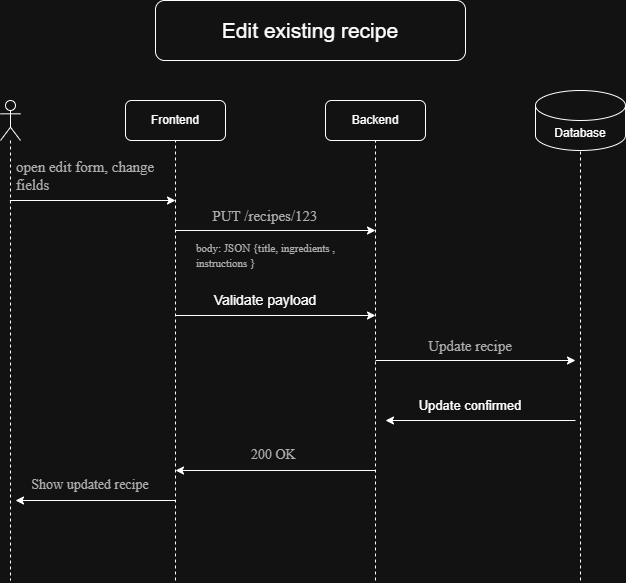

The diagram above was exported from draw.io. Its source (the exported page's mxGraphModel, read from the mxfile embedded in the PNG):
<mxGraphModel dx="1216" dy="675" grid="1" gridSize="10" guides="1" tooltips="1" connect="1" arrows="1" fold="1" page="1" pageScale="1" pageWidth="850" pageHeight="1100" math="0" shadow="0">
  <root>
    <mxCell id="0" />
    <mxCell id="1" parent="0" />
    <mxCell id="HzBwCGyrozTuhoxa0kcN-3" parent="1" style="shape=umlLifeline;perimeter=lifelinePerimeter;whiteSpace=wrap;html=1;container=1;dropTarget=0;collapsible=0;recursiveResize=0;outlineConnect=0;portConstraint=eastwest;newEdgeStyle={&quot;curved&quot;:0,&quot;rounded&quot;:0};participant=umlActor;" value="" vertex="1">
      <mxGeometry height="480" width="20" x="85" y="120" as="geometry" />
    </mxCell>
    <mxCell id="mBXWC4MA_bDY48i55-vY-3" parent="1" style="rounded=1;whiteSpace=wrap;html=1;" value="Frontend" vertex="1">
      <mxGeometry height="40" width="100" x="210" y="120" as="geometry" />
    </mxCell>
    <mxCell id="mBXWC4MA_bDY48i55-vY-5" edge="1" parent="1" style="endArrow=none;dashed=1;html=1;rounded=0;entryX=0.5;entryY=1;entryDx=0;entryDy=0;" target="mBXWC4MA_bDY48i55-vY-3" value="">
      <mxGeometry height="50" relative="1" width="50" as="geometry">
        <Array as="points">
          <mxPoint x="260" y="270" />
        </Array>
        <mxPoint x="260" y="600" as="sourcePoint" />
        <mxPoint x="450" y="280" as="targetPoint" />
      </mxGeometry>
    </mxCell>
    <mxCell id="mBXWC4MA_bDY48i55-vY-6" parent="1" style="rounded=1;whiteSpace=wrap;html=1;" value="Backend" vertex="1">
      <mxGeometry height="40" width="100" x="410" y="120" as="geometry" />
    </mxCell>
    <mxCell id="mBXWC4MA_bDY48i55-vY-7" edge="1" parent="1" style="endArrow=none;dashed=1;html=1;rounded=0;entryX=0.5;entryY=1;entryDx=0;entryDy=0;" target="mBXWC4MA_bDY48i55-vY-6" value="">
      <mxGeometry height="50" relative="1" width="50" as="geometry">
        <mxPoint x="460" y="600" as="sourcePoint" />
        <mxPoint x="270" y="170" as="targetPoint" />
      </mxGeometry>
    </mxCell>
    <mxCell id="mBXWC4MA_bDY48i55-vY-8" parent="1" style="shape=cylinder3;whiteSpace=wrap;html=1;boundedLbl=1;backgroundOutline=1;size=15;" value="Database" vertex="1">
      <mxGeometry height="60" width="90" x="620" y="110" as="geometry" />
    </mxCell>
    <mxCell id="mBXWC4MA_bDY48i55-vY-9" edge="1" parent="1" style="endArrow=none;dashed=1;html=1;rounded=0;entryX=0.5;entryY=1;entryDx=0;entryDy=0;entryPerimeter=0;" target="mBXWC4MA_bDY48i55-vY-8" value="">
      <mxGeometry height="50" relative="1" width="50" as="geometry">
        <Array as="points">
          <mxPoint x="665" y="380" />
        </Array>
        <mxPoint x="665" y="600" as="sourcePoint" />
        <mxPoint x="450" y="280" as="targetPoint" />
      </mxGeometry>
    </mxCell>
    <mxCell id="mBXWC4MA_bDY48i55-vY-10" edge="1" parent="1" source="HzBwCGyrozTuhoxa0kcN-3" style="endArrow=classic;html=1;rounded=0;" value="">
      <mxGeometry height="50" relative="1" width="50" as="geometry">
        <mxPoint x="130" y="220" as="sourcePoint" />
        <mxPoint x="260" y="220" as="targetPoint" />
      </mxGeometry>
    </mxCell>
    <mxCell id="mBXWC4MA_bDY48i55-vY-11" parent="1" style="text;html=1;whiteSpace=wrap;strokeColor=none;fillColor=none;align=center;verticalAlign=middle;rounded=0;" value="&lt;p style=&quot;text-align: left&quot; dir=&quot;ltr&quot; data-pm-slice=&quot;1 1 [&amp;quot;tiptapChildEditor&amp;quot;,{&amp;quot;id&amp;quot;:&amp;quot;b48cc2ea-0bc6-4219-8412-e702e8c85e90&amp;quot;,&amp;quot;entityid&amp;quot;:&amp;quot;&amp;quot;,&amp;quot;shapeId&amp;quot;:&amp;quot;usEKPlH4qO1&amp;quot;,&amp;quot;textId&amp;quot;:&amp;quot;main&amp;quot;}]&quot;&gt;&lt;span style=&quot;color: rgb(75, 75, 75); font-family: noto_regular;&quot;&gt;&lt;font style=&quot;font-size: 15px;&quot;&gt;open edit form, change fields&lt;/font&gt;&lt;/span&gt;&lt;/p&gt;" vertex="1">
      <mxGeometry height="30" width="170" x="100" y="180" as="geometry" />
    </mxCell>
    <mxCell id="mBXWC4MA_bDY48i55-vY-12" edge="1" parent="1" style="endArrow=classic;html=1;rounded=0;" value="">
      <mxGeometry height="50" relative="1" width="50" as="geometry">
        <mxPoint x="260" y="250" as="sourcePoint" />
        <mxPoint x="460" y="250" as="targetPoint" />
      </mxGeometry>
    </mxCell>
    <mxCell id="mBXWC4MA_bDY48i55-vY-13" parent="1" style="text;html=1;whiteSpace=wrap;strokeColor=none;fillColor=none;align=center;verticalAlign=middle;rounded=0;" value="&lt;p style=&quot;text-align: justify&quot; dir=&quot;ltr&quot; data-pm-slice=&quot;1 1 [&amp;quot;tiptapChildEditor&amp;quot;,{&amp;quot;id&amp;quot;:&amp;quot;4de9ea44-4674-4a38-b4f3-5ee89fdb6cee&amp;quot;,&amp;quot;entityid&amp;quot;:&amp;quot;&amp;quot;,&amp;quot;shapeId&amp;quot;:&amp;quot;LBauue5we4C&amp;quot;,&amp;quot;textId&amp;quot;:&amp;quot;main&amp;quot;}]&quot;&gt;&lt;span style=&quot;color: rgb(75, 75, 75); font-family: noto_regular;&quot;&gt;&lt;font style=&quot;font-size: 15px;&quot;&gt;PUT /recipes/123&lt;/font&gt;&lt;/span&gt;&lt;/p&gt;" vertex="1">
      <mxGeometry height="30" width="140" x="280" y="220" as="geometry" />
    </mxCell>
    <mxCell id="mBXWC4MA_bDY48i55-vY-14" parent="1" style="text;html=1;whiteSpace=wrap;strokeColor=none;fillColor=none;align=center;verticalAlign=middle;rounded=0;" value="&lt;p style=&quot;text-align: left&quot; dir=&quot;ltr&quot; data-pm-slice=&quot;1 1 [&amp;quot;tiptapChildEditor&amp;quot;,{&amp;quot;id&amp;quot;:&amp;quot;89d8e722-ec89-46bb-ae0a-c90303841bc4&amp;quot;,&amp;quot;entityid&amp;quot;:&amp;quot;&amp;quot;,&amp;quot;shapeId&amp;quot;:&amp;quot;VBMYdshKrUc&amp;quot;,&amp;quot;textId&amp;quot;:&amp;quot;main&amp;quot;}]&quot;&gt;&lt;span style=&quot;color: rgb(75, 75, 75); font-family: noto_regular;&quot;&gt;&lt;font style=&quot;font-size: 11px;&quot;&gt;body: JSON {title, ingredients , instructions }&lt;/font&gt;&lt;/span&gt;&lt;/p&gt;" vertex="1">
      <mxGeometry height="30" width="160" x="280" y="260" as="geometry" />
    </mxCell>
    <mxCell id="mBXWC4MA_bDY48i55-vY-15" edge="1" parent="1" style="endArrow=classic;html=1;rounded=0;" value="">
      <mxGeometry height="50" relative="1" width="50" as="geometry">
        <mxPoint x="460" y="380" as="sourcePoint" />
        <mxPoint x="660" y="380" as="targetPoint" />
      </mxGeometry>
    </mxCell>
    <mxCell id="mBXWC4MA_bDY48i55-vY-16" parent="1" style="text;html=1;whiteSpace=wrap;strokeColor=none;fillColor=none;align=center;verticalAlign=middle;rounded=0;" value="&lt;p style=&quot;text-align: left&quot; dir=&quot;ltr&quot; data-pm-slice=&quot;1 1 [&amp;quot;tiptapChildEditor&amp;quot;,{&amp;quot;id&amp;quot;:&amp;quot;d464958a-e627-4efb-b8b5-82589acb3a32&amp;quot;,&amp;quot;entityid&amp;quot;:&amp;quot;&amp;quot;,&amp;quot;shapeId&amp;quot;:&amp;quot;SXIEuAU6PHz&amp;quot;,&amp;quot;textId&amp;quot;:&amp;quot;main&amp;quot;}]&quot;&gt;&lt;span style=&quot;color: rgb(75, 75, 75); font-family: noto_regular;&quot;&gt;&lt;font style=&quot;font-size: 15px;&quot;&gt;Update recipe&lt;/font&gt;&lt;/span&gt;&lt;/p&gt;" vertex="1">
      <mxGeometry height="30" width="140" x="485" y="350" as="geometry" />
    </mxCell>
    <mxCell id="mBXWC4MA_bDY48i55-vY-17" edge="1" parent="1" style="endArrow=classic;html=1;rounded=0;" value="">
      <mxGeometry height="50" relative="1" width="50" as="geometry">
        <mxPoint x="660" y="440" as="sourcePoint" />
        <mxPoint x="470" y="440" as="targetPoint" />
      </mxGeometry>
    </mxCell>
    <mxCell id="mBXWC4MA_bDY48i55-vY-18" parent="1" style="text;html=1;whiteSpace=wrap;strokeColor=none;fillColor=none;align=center;verticalAlign=middle;rounded=0;" value="&lt;p style=&quot;text-align: left&quot; dir=&quot;ltr&quot; data-pm-slice=&quot;1 1 [&amp;quot;tiptapChildEditor&amp;quot;,{&amp;quot;id&amp;quot;:&amp;quot;4b1ea8a1-eee8-444b-8931-995e5bc7a283&amp;quot;,&amp;quot;entityid&amp;quot;:&amp;quot;&amp;quot;,&amp;quot;shapeId&amp;quot;:&amp;quot;O7EveR2EcvA&amp;quot;,&amp;quot;textId&amp;quot;:&amp;quot;main&amp;quot;}]&quot;&gt;&lt;font style=&quot;font-size: 13px;&quot;&gt;Update confirmed&lt;/font&gt;&lt;/p&gt;" vertex="1">
      <mxGeometry height="30" width="170" x="470" y="410" as="geometry" />
    </mxCell>
    <mxCell id="mBXWC4MA_bDY48i55-vY-19" edge="1" parent="1" style="endArrow=classic;html=1;rounded=0;" value="">
      <mxGeometry height="50" relative="1" width="50" as="geometry">
        <mxPoint x="460" y="490" as="sourcePoint" />
        <mxPoint x="260" y="490" as="targetPoint" />
      </mxGeometry>
    </mxCell>
    <mxCell id="mBXWC4MA_bDY48i55-vY-20" parent="1" style="text;html=1;whiteSpace=wrap;strokeColor=none;fillColor=none;align=center;verticalAlign=middle;rounded=0;" value="&lt;p style=&quot;text-align: left&quot; dir=&quot;ltr&quot; data-pm-slice=&quot;1 1 [&amp;quot;tiptapChildEditor&amp;quot;,{&amp;quot;id&amp;quot;:&amp;quot;0982311e-e7c6-465c-b8d7-16bdc24d4a73&amp;quot;,&amp;quot;entityid&amp;quot;:&amp;quot;&amp;quot;,&amp;quot;shapeId&amp;quot;:&amp;quot;c6GcvDyQTDQ&amp;quot;,&amp;quot;textId&amp;quot;:&amp;quot;main&amp;quot;}]&quot;&gt;&lt;span style=&quot;color: rgb(75, 75, 75); font-family: noto_regular;&quot;&gt;&lt;font style=&quot;font-size: 14px;&quot;&gt;200 OK&amp;nbsp;&lt;/font&gt;&lt;/span&gt;&lt;/p&gt;" vertex="1">
      <mxGeometry height="30" width="120" x="300" y="460" as="geometry" />
    </mxCell>
    <mxCell id="mBXWC4MA_bDY48i55-vY-21" edge="1" parent="1" style="endArrow=classic;html=1;rounded=0;entryX=0;entryY=1;entryDx=0;entryDy=0;" target="mBXWC4MA_bDY48i55-vY-22" value="">
      <mxGeometry height="50" relative="1" width="50" as="geometry">
        <Array as="points" />
        <mxPoint x="260" y="520" as="sourcePoint" />
        <mxPoint x="450" y="270" as="targetPoint" />
      </mxGeometry>
    </mxCell>
    <mxCell id="mBXWC4MA_bDY48i55-vY-22" parent="1" style="text;html=1;whiteSpace=wrap;strokeColor=none;fillColor=none;align=center;verticalAlign=middle;rounded=0;" value="&lt;p style=&quot;text-align: left&quot; dir=&quot;ltr&quot; data-pm-slice=&quot;1 1 [&amp;quot;tiptapChildEditor&amp;quot;,{&amp;quot;id&amp;quot;:&amp;quot;250801d5-8bac-4923-b4ea-9b0561db75f3&amp;quot;,&amp;quot;entityid&amp;quot;:&amp;quot;&amp;quot;,&amp;quot;shapeId&amp;quot;:&amp;quot;wzyksfvh5BZ&amp;quot;,&amp;quot;textId&amp;quot;:&amp;quot;main&amp;quot;}]&quot;&gt;&lt;span style=&quot;color: rgb(75, 75, 75); font-family: noto_regular;&quot;&gt;&lt;font style=&quot;font-size: 14px;&quot;&gt;Show updated recipe&lt;/font&gt;&lt;/span&gt;&lt;/p&gt;" vertex="1">
      <mxGeometry height="30" width="150" x="100" y="490" as="geometry" />
    </mxCell>
    <mxCell id="mBXWC4MA_bDY48i55-vY-23" parent="1" style="rounded=1;whiteSpace=wrap;html=1;" value="&lt;font style=&quot;font-size: 21px;&quot;&gt;Edit existing recipe&lt;/font&gt;" vertex="1">
      <mxGeometry height="60" width="310" x="240" y="20" as="geometry" />
    </mxCell>
    <mxCell id="tfkuk60nADMvbiqt0Cuu-1" edge="1" parent="1" style="endArrow=classic;html=1;rounded=0;" value="">
      <mxGeometry height="50" relative="1" width="50" as="geometry">
        <mxPoint x="260" y="335" as="sourcePoint" />
        <mxPoint x="460" y="335" as="targetPoint" />
      </mxGeometry>
    </mxCell>
    <mxCell id="tfkuk60nADMvbiqt0Cuu-2" parent="1" style="text;html=1;whiteSpace=wrap;strokeColor=none;fillColor=none;align=center;verticalAlign=middle;rounded=0;" value="&lt;font style=&quot;font-size: 14px;&quot;&gt;Validate payload&lt;/font&gt;" vertex="1">
      <mxGeometry height="30" width="120" x="290" y="305" as="geometry" />
    </mxCell>
  </root>
</mxGraphModel>